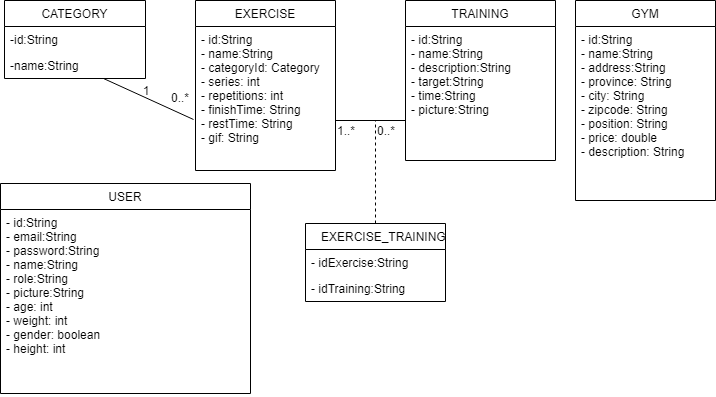

The diagram above was exported from draw.io. Its source (the exported page's mxGraphModel, read from the mxfile embedded in the PNG):
<mxGraphModel dx="1394" dy="715" grid="1" gridSize="10" guides="1" tooltips="1" connect="1" arrows="1" fold="1" page="1" pageScale="1" pageWidth="827" pageHeight="1169" math="0" shadow="0">
  <root>
    <mxCell id="0" />
    <mxCell id="1" parent="0" />
    <mxCell id="42dYKDllbZeiMApUMNnn-22" value="CATEGORY" style="swimlane;fontStyle=0;childLayout=stackLayout;horizontal=1;startSize=26;fillColor=none;horizontalStack=0;resizeParent=1;resizeParentMax=0;resizeLast=0;collapsible=1;marginBottom=0;" parent="1" vertex="1">
      <mxGeometry x="29" y="40" width="141" height="78" as="geometry" />
    </mxCell>
    <mxCell id="42dYKDllbZeiMApUMNnn-23" value="-id:String&#10;&#10;" style="text;strokeColor=none;fillColor=none;align=left;verticalAlign=top;spacingLeft=4;spacingRight=4;overflow=hidden;rotatable=0;points=[[0,0.5],[1,0.5]];portConstraint=eastwest;" parent="42dYKDllbZeiMApUMNnn-22" vertex="1">
      <mxGeometry y="26" width="141" height="26" as="geometry" />
    </mxCell>
    <mxCell id="42dYKDllbZeiMApUMNnn-25" value="-name:String" style="text;strokeColor=none;fillColor=none;align=left;verticalAlign=top;spacingLeft=4;spacingRight=4;overflow=hidden;rotatable=0;points=[[0,0.5],[1,0.5]];portConstraint=eastwest;" parent="42dYKDllbZeiMApUMNnn-22" vertex="1">
      <mxGeometry y="52" width="141" height="26" as="geometry" />
    </mxCell>
    <mxCell id="42dYKDllbZeiMApUMNnn-26" value="USER" style="swimlane;fontStyle=0;childLayout=stackLayout;horizontal=1;startSize=26;fillColor=none;horizontalStack=0;resizeParent=1;resizeParentMax=0;resizeLast=0;collapsible=1;marginBottom=0;" parent="1" vertex="1">
      <mxGeometry x="25" y="223" width="250" height="210" as="geometry">
        <mxRectangle x="250" y="40" width="70" height="26" as="alternateBounds" />
      </mxGeometry>
    </mxCell>
    <mxCell id="42dYKDllbZeiMApUMNnn-29" value="- id:String&#10;- email:String&#10;- password:String&#10;- name:String&#10;- role:String&#10;- picture:String&#10;- age: int&#10;- weight: int&#10;- gender: boolean&#10;- height: int&#10;" style="text;strokeColor=none;fillColor=none;align=left;verticalAlign=top;spacingLeft=4;spacingRight=4;overflow=hidden;rotatable=0;points=[[0,0.5],[1,0.5]];portConstraint=eastwest;" parent="42dYKDllbZeiMApUMNnn-26" vertex="1">
      <mxGeometry y="26" width="250" height="184" as="geometry" />
    </mxCell>
    <mxCell id="42dYKDllbZeiMApUMNnn-32" value="TRAINING" style="swimlane;fontStyle=0;childLayout=stackLayout;horizontal=1;startSize=26;fillColor=none;horizontalStack=0;resizeParent=1;resizeParentMax=0;resizeLast=0;collapsible=1;marginBottom=0;" parent="1" vertex="1">
      <mxGeometry x="430" y="40" width="150" height="160" as="geometry" />
    </mxCell>
    <mxCell id="42dYKDllbZeiMApUMNnn-33" value="- id:String&#10;- name:String&#10;- description:String&#10;- target:String&#10;- time:String&#10;- picture:String&#10;" style="text;strokeColor=none;fillColor=none;align=left;verticalAlign=top;spacingLeft=4;spacingRight=4;overflow=hidden;rotatable=0;points=[[0,0.5],[1,0.5]];portConstraint=eastwest;" parent="42dYKDllbZeiMApUMNnn-32" vertex="1">
      <mxGeometry y="26" width="150" height="134" as="geometry" />
    </mxCell>
    <mxCell id="42dYKDllbZeiMApUMNnn-45" value="EXERCISE" style="swimlane;fontStyle=0;childLayout=stackLayout;horizontal=1;startSize=26;fillColor=none;horizontalStack=0;resizeParent=1;resizeParentMax=0;resizeLast=0;collapsible=1;marginBottom=0;" parent="1" vertex="1">
      <mxGeometry x="220" y="40" width="140" height="170" as="geometry" />
    </mxCell>
    <mxCell id="42dYKDllbZeiMApUMNnn-46" value="- id:String&#10;- name:String&#10;- categoryId: Category&#10;- series: int&#10;- repetitions: int&#10;- finishTime: String&#10;- restTime: String&#10;- gif: String&#10;" style="text;strokeColor=none;fillColor=none;align=left;verticalAlign=top;spacingLeft=4;spacingRight=4;overflow=hidden;rotatable=0;points=[[0,0.5],[1,0.5]];portConstraint=eastwest;" parent="42dYKDllbZeiMApUMNnn-45" vertex="1">
      <mxGeometry y="26" width="140" height="144" as="geometry" />
    </mxCell>
    <mxCell id="42dYKDllbZeiMApUMNnn-58" value="0..*" style="text;html=1;strokeColor=none;fillColor=none;align=center;verticalAlign=middle;whiteSpace=wrap;rounded=0;" parent="1" vertex="1">
      <mxGeometry x="390" y="160" width="40" height="20" as="geometry" />
    </mxCell>
    <mxCell id="42dYKDllbZeiMApUMNnn-59" value="1..*" style="text;html=1;strokeColor=none;fillColor=none;align=center;verticalAlign=middle;whiteSpace=wrap;rounded=0;" parent="1" vertex="1">
      <mxGeometry x="350" y="160" width="40" height="20" as="geometry" />
    </mxCell>
    <mxCell id="42dYKDllbZeiMApUMNnn-65" value="     EXERCISE_TRAINING" style="swimlane;fontStyle=0;childLayout=stackLayout;horizontal=1;startSize=26;fillColor=none;horizontalStack=0;resizeParent=1;resizeParentMax=0;resizeLast=0;collapsible=1;marginBottom=0;" parent="1" vertex="1">
      <mxGeometry x="330" y="263" width="140" height="78" as="geometry" />
    </mxCell>
    <mxCell id="42dYKDllbZeiMApUMNnn-66" value="- idExercise:String" style="text;strokeColor=none;fillColor=none;align=left;verticalAlign=top;spacingLeft=4;spacingRight=4;overflow=hidden;rotatable=0;points=[[0,0.5],[1,0.5]];portConstraint=eastwest;" parent="42dYKDllbZeiMApUMNnn-65" vertex="1">
      <mxGeometry y="26" width="140" height="26" as="geometry" />
    </mxCell>
    <mxCell id="42dYKDllbZeiMApUMNnn-67" value="- idTraining:String" style="text;strokeColor=none;fillColor=none;align=left;verticalAlign=top;spacingLeft=4;spacingRight=4;overflow=hidden;rotatable=0;points=[[0,0.5],[1,0.5]];portConstraint=eastwest;" parent="42dYKDllbZeiMApUMNnn-65" vertex="1">
      <mxGeometry y="52" width="140" height="26" as="geometry" />
    </mxCell>
    <mxCell id="42dYKDllbZeiMApUMNnn-69" value="" style="endArrow=none;html=1;exitX=0.95;exitY=1.1;exitDx=0;exitDy=0;exitPerimeter=0;" parent="1" target="42dYKDllbZeiMApUMNnn-25" edge="1">
      <mxGeometry width="50" height="50" relative="1" as="geometry">
        <mxPoint x="218" y="159" as="sourcePoint" />
        <mxPoint x="160" y="130" as="targetPoint" />
      </mxGeometry>
    </mxCell>
    <mxCell id="42dYKDllbZeiMApUMNnn-70" value="1" style="text;html=1;strokeColor=none;fillColor=none;align=center;verticalAlign=middle;whiteSpace=wrap;rounded=0;" parent="1" vertex="1">
      <mxGeometry x="150" y="120" width="40" height="20" as="geometry" />
    </mxCell>
    <mxCell id="42dYKDllbZeiMApUMNnn-71" value="" style="endArrow=none;dashed=1;html=1;" parent="1" source="42dYKDllbZeiMApUMNnn-65" edge="1">
      <mxGeometry width="50" height="50" relative="1" as="geometry">
        <mxPoint x="390" y="240" as="sourcePoint" />
        <mxPoint x="400" y="160" as="targetPoint" />
      </mxGeometry>
    </mxCell>
    <mxCell id="42dYKDllbZeiMApUMNnn-41" value="GYM" style="swimlane;fontStyle=0;childLayout=stackLayout;horizontal=1;startSize=26;fillColor=none;horizontalStack=0;resizeParent=1;resizeParentMax=0;resizeLast=0;collapsible=1;marginBottom=0;" parent="1" vertex="1">
      <mxGeometry x="600" y="40" width="140" height="200" as="geometry" />
    </mxCell>
    <mxCell id="42dYKDllbZeiMApUMNnn-42" value="- id:String&#10;- name:String&#10;- address:String&#10;- province: String&#10;- city: String&#10;- zipcode: String&#10;- position: String&#10;- price: double&#10;- description: String&#10;" style="text;strokeColor=none;fillColor=none;align=left;verticalAlign=top;spacingLeft=4;spacingRight=4;overflow=hidden;rotatable=0;points=[[0,0.5],[1,0.5]];portConstraint=eastwest;" parent="42dYKDllbZeiMApUMNnn-41" vertex="1">
      <mxGeometry y="26" width="140" height="174" as="geometry" />
    </mxCell>
    <mxCell id="42dYKDllbZeiMApUMNnn-62" value="" style="endArrow=none;html=1;entryX=0.25;entryY=0;entryDx=0;entryDy=0;exitX=0;exitY=0.701;exitDx=0;exitDy=0;exitPerimeter=0;" parent="1" source="42dYKDllbZeiMApUMNnn-33" target="42dYKDllbZeiMApUMNnn-59" edge="1">
      <mxGeometry width="50" height="50" relative="1" as="geometry">
        <mxPoint x="310" y="237" as="sourcePoint" />
        <mxPoint x="360" y="187" as="targetPoint" />
        <Array as="points" />
      </mxGeometry>
    </mxCell>
    <mxCell id="VstXmPl16TTGt3Fwx2hU-4" value="0..*" style="text;html=1;strokeColor=none;fillColor=none;align=center;verticalAlign=middle;whiteSpace=wrap;rounded=0;" vertex="1" parent="1">
      <mxGeometry x="184" y="127" width="40" height="20" as="geometry" />
    </mxCell>
  </root>
</mxGraphModel>